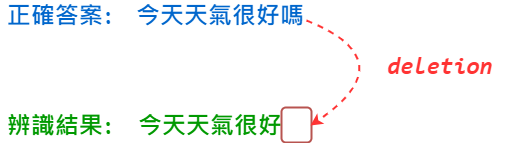

The diagram above was exported from draw.io. Its source (the exported page's mxGraphModel, read from the mxfile embedded in the PNG):
<mxGraphModel dx="1434" dy="700" grid="1" gridSize="10" guides="1" tooltips="1" connect="1" arrows="1" fold="1" page="1" pageScale="1" pageWidth="827" pageHeight="1169" math="0" shadow="0">
  <root>
    <mxCell id="0" />
    <mxCell id="1" parent="0" />
    <mxCell id="bUSTHQFgbu2vIYoZogwJ-1" value="正確答案:" style="text;html=1;strokeColor=none;fillColor=none;align=center;verticalAlign=middle;whiteSpace=wrap;rounded=0;fontSize=24;fontStyle=1;fontColor=#0066CC;fontFamily=Comic Sans MS;" vertex="1" parent="1">
      <mxGeometry x="180" y="260" width="120" height="30" as="geometry" />
    </mxCell>
    <mxCell id="bUSTHQFgbu2vIYoZogwJ-2" value="辨識結果:" style="text;html=1;strokeColor=none;fillColor=none;align=center;verticalAlign=middle;whiteSpace=wrap;rounded=0;fontSize=24;fontStyle=1;fontColor=#009900;fontFamily=Comic Sans MS;" vertex="1" parent="1">
      <mxGeometry x="180" y="370" width="120" height="30" as="geometry" />
    </mxCell>
    <mxCell id="bUSTHQFgbu2vIYoZogwJ-3" value="今天天氣很好嗎" style="text;html=1;strokeColor=none;fillColor=none;align=center;verticalAlign=middle;whiteSpace=wrap;rounded=0;fontSize=24;fontColor=#0066CC;fontStyle=1;fontFamily=Comic Sans MS;" vertex="1" parent="1">
      <mxGeometry x="300" y="260" width="200" height="30" as="geometry" />
    </mxCell>
    <mxCell id="bUSTHQFgbu2vIYoZogwJ-4" value="今天天氣很好" style="text;html=1;strokeColor=none;fillColor=none;align=center;verticalAlign=middle;whiteSpace=wrap;rounded=0;fontSize=24;fontColor=#009900;fontStyle=1;fontFamily=Comic Sans MS;" vertex="1" parent="1">
      <mxGeometry x="290" y="370" width="200" height="30" as="geometry" />
    </mxCell>
    <mxCell id="bUSTHQFgbu2vIYoZogwJ-5" value="" style="rounded=1;whiteSpace=wrap;html=1;fillColor=none;strokeColor=#b85450;strokeWidth=2;fontFamily=Comic Sans MS;" vertex="1" parent="1">
      <mxGeometry x="461" y="367" width="30" height="35" as="geometry" />
    </mxCell>
    <mxCell id="bUSTHQFgbu2vIYoZogwJ-6" value="" style="endArrow=classic;html=1;entryX=1;entryY=0.5;entryDx=0;entryDy=0;curved=1;strokeColor=#FF3333;strokeWidth=2;dashed=1;fontFamily=Comic Sans MS;" edge="1" parent="1" target="bUSTHQFgbu2vIYoZogwJ-4">
      <mxGeometry width="50" height="50" relative="1" as="geometry">
        <mxPoint x="486" y="280" as="sourcePoint" />
        <mxPoint x="536" y="230" as="targetPoint" />
        <Array as="points">
          <mxPoint x="586" y="320" />
        </Array>
      </mxGeometry>
    </mxCell>
    <mxCell id="bUSTHQFgbu2vIYoZogwJ-7" value="&lt;code data-slate-fragment=&quot;JTdCJTIyb2JqZWN0JTIyJTNBJTIyZG9jdW1lbnQlMjIlMkMlMjJkYXRhJTIyJTNBJTdCJTdEJTJDJTIybm9kZXMlMjIlM0ElNUIlN0IlMjJvYmplY3QlMjIlM0ElMjJibG9jayUyMiUyQyUyMnR5cGUlMjIlM0ElMjJwYXJhZ3JhcGglMjIlMkMlMjJpc1ZvaWQlMjIlM0FmYWxzZSUyQyUyMmRhdGElMjIlM0ElN0IlN0QlMkMlMjJub2RlcyUyMiUzQSU1QiU3QiUyMm9iamVjdCUyMiUzQSUyMnRleHQlMjIlMkMlMjJsZWF2ZXMlMjIlM0ElNUIlN0IlMjJvYmplY3QlMjIlM0ElMjJsZWFmJTIyJTJDJTIydGV4dCUyMiUzQSUyMnN1YnN0aXR1dGlvbnMlMjIlMkMlMjJtYXJrcyUyMiUzQSU1QiU3QiUyMm9iamVjdCUyMiUzQSUyMm1hcmslMjIlMkMlMjJ0eXBlJTIyJTNBJTIyY29kZSUyMiUyQyUyMmRhdGElMjIlM0ElN0IlN0QlN0QlNUQlMkMlMjJzZWxlY3Rpb25zJTIyJTNBJTVCJTVEJTdEJTVEJTJDJTIya2V5JTIyJTNBJTIyMzZjMjNmZTEwZjk2NDhjNGE3NDI5ZGY5MGM1ZjRkNGUlMjIlN0QlNUQlMkMlMjJrZXklMjIlM0ElMjIwMjlmZDI3ZThhNDc0YTI5YTA2ZWNhMzU4NTY4MDBkNiUyMiU3RCU1RCUyQyUyMmtleSUyMiUzQSUyMjNjYjZkM2U4YzdjOTQ2OGU4NGI3MDhjNWQzZTIzNDM1JTIyJTdE&quot; class=&quot;r-crgep1 r-2jxp4q r-z2wwpe r-uibjmv r-m2pi6t r-1hvjb8t&quot; data-offset-key=&quot;fb9f30bbfcf1450c9247146f9aa881c5:1&quot; data-slate-leaf=&quot;true&quot; style=&quot;font-size: 24px;&quot;&gt;deletion&lt;/code&gt;" style="text;html=1;strokeColor=none;fillColor=none;align=center;verticalAlign=middle;whiteSpace=wrap;rounded=0;fontStyle=3;fontSize=24;fontFamily=Comic Sans MS;fontColor=#FF3333;" vertex="1" parent="1">
      <mxGeometry x="550" y="310" width="140" height="30" as="geometry" />
    </mxCell>
  </root>
</mxGraphModel>